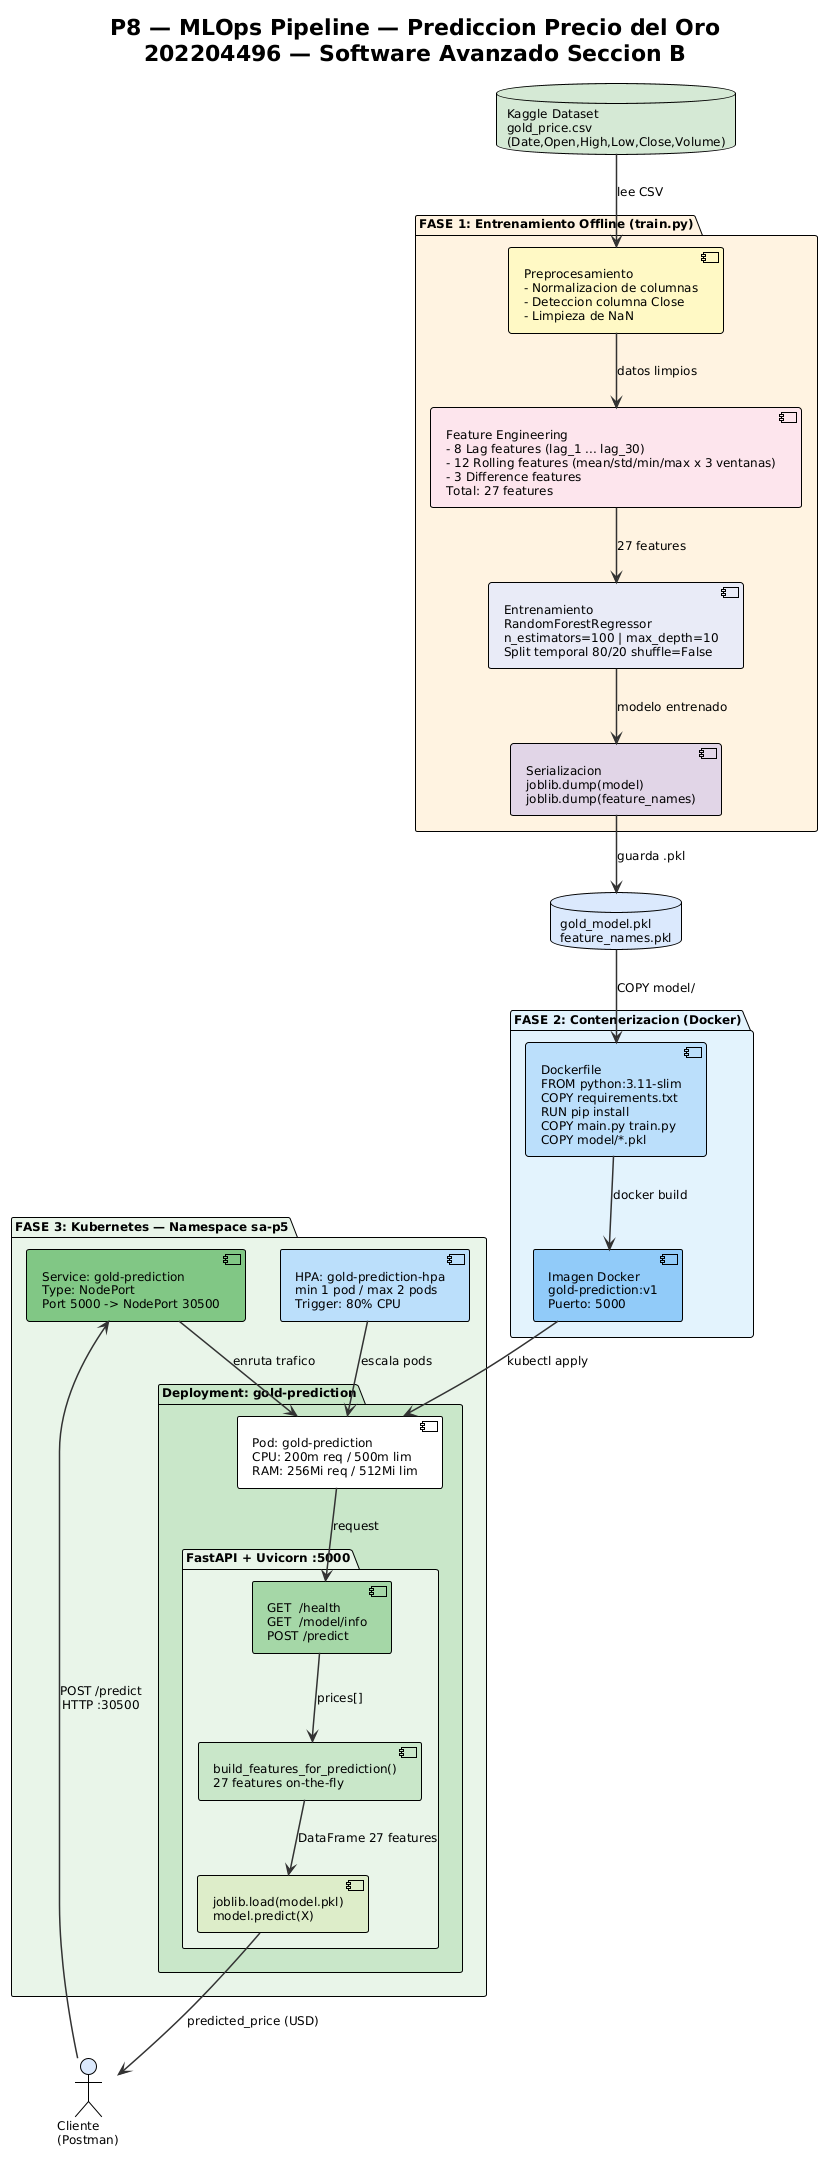

The diagram above was rendered by PlantUML. Its source (embedded in the PNG):
@startuml
!theme plain
skinparam backgroundColor #FFFFFF
skinparam defaultFontName Arial
skinparam defaultFontSize 12
skinparam ArrowColor #333333
skinparam ArrowThickness 1.5

title P8 — MLOps Pipeline — Prediccion Precio del Oro\n202204496 — Software Avanzado Seccion B

' ════════════════════════════════════════
' ACTORES / EXTERNOS
' ════════════════════════════════════════
actor "Cliente\n(Postman)" as client #dae8fc
database "Kaggle Dataset\ngold_price.csv\n(Date,Open,High,Low,Close,Volume)" as dataset #d5e8d4
database "gold_model.pkl\nfeature_names.pkl" as pkl #dae8fc

' ════════════════════════════════════════
' FASE 1 — ENTRENAMIENTO
' ════════════════════════════════════════
package "FASE 1: Entrenamiento Offline (train.py)" #fff3e0 {

    component "Preprocesamiento\n- Normalizacion de columnas\n- Deteccion columna Close\n- Limpieza de NaN" as preproc #fff9c4

    component "Feature Engineering\n- 8 Lag features (lag_1 ... lag_30)\n- 12 Rolling features (mean/std/min/max x 3 ventanas)\n- 3 Difference features\nTotal: 27 features" as feateng #fce4ec

    component "Entrenamiento\nRandomForestRegressor\nn_estimators=100 | max_depth=10\nSplit temporal 80/20 shuffle=False" as trainmodel #e8eaf6

    component "Serializacion\njoblib.dump(model)\njoblib.dump(feature_names)" as serialize #e1d5e7
}

' ════════════════════════════════════════
' FASE 2 — DOCKER
' ════════════════════════════════════════
package "FASE 2: Contenerizacion (Docker)" #e3f2fd {

    component "Dockerfile\nFROM python:3.11-slim\nCOPY requirements.txt\nRUN pip install\nCOPY main.py train.py\nCOPY model/*.pkl" as dockerfile #bbdefb

    component "Imagen Docker\ngold-prediction:v1\nPuerto: 5000" as image #90caf9
}

' ════════════════════════════════════════
' FASE 3 — KUBERNETES
' ════════════════════════════════════════
package "FASE 3: Kubernetes — Namespace sa-p5" #e8f5e9 {

    package "Deployment: gold-prediction" #c8e6c9 {

        component "Pod: gold-prediction\nCPU: 200m req / 500m lim\nRAM: 256Mi req / 512Mi lim" as pod #ffffff

        package "FastAPI + Uvicorn :5000" #e8f5e9 {
            component "GET  /health\nGET  /model/info\nPOST /predict" as api #a5d6a7
            component "build_features_for_prediction()\n27 features on-the-fly" as featfn #c8e6c9
            component "joblib.load(model.pkl)\nmodel.predict(X)" as inference #dcedc8
        }
    }

    component "Service: gold-prediction\nType: NodePort\nPort 5000 -> NodePort 30500" as svc #81c784

    component "HPA: gold-prediction-hpa\nmin 1 pod / max 2 pods\nTrigger: 80% CPU" as hpa #bbdefb
}

' ════════════════════════════════════════
' FLUJO ENTRENAMIENTO
' ════════════════════════════════════════
dataset --> preproc : lee CSV
preproc --> feateng : datos limpios
feateng --> trainmodel : 27 features
trainmodel --> serialize : modelo entrenado
serialize --> pkl : guarda .pkl

' ════════════════════════════════════════
' FLUJO DOCKER
' ════════════════════════════════════════
pkl --> dockerfile : COPY model/
dockerfile --> image : docker build

' ════════════════════════════════════════
' FLUJO KUBERNETES
' ════════════════════════════════════════
image --> pod : kubectl apply
hpa --> pod : escala pods

' ════════════════════════════════════════
' FLUJO INFERENCIA
' ════════════════════════════════════════
client --> svc : POST /predict\nHTTP :30500
svc --> pod : enruta trafico
pod --> api : request
api --> featfn : prices[]
featfn --> inference : DataFrame 27 features
inference --> client : predicted_price (USD)
@enduml